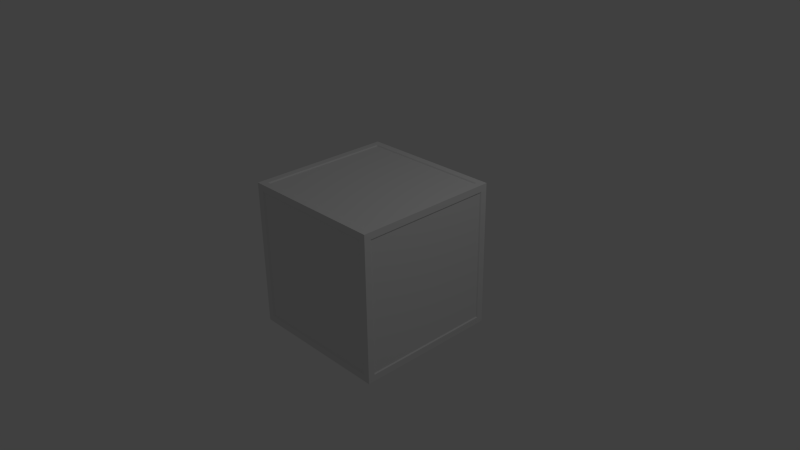 # Source: Store.blend  (saved by Blender 2.74.0; exported with 4.5.12 LTS)
import bpy
from mathutils import Matrix  # noqa: F401  (used for matrix-valued properties, if any)

bpy.ops.wm.read_factory_settings(use_empty=True)
scene = bpy.context.scene
scene.name = 'Scene'

# ---- collections
col_collection_1 = bpy.data.collections.new('Collection 1'); scene.collection.children.link(col_collection_1)

# ---- materials (node trees are filled in below, after node groups)
mat_wood = bpy.data.materials.new('Wood')
mat_wood.alpha_threshold = 0.0
mat_wood.use_transparent_shadow = False
mat_wood.roughness = 0.5
mat_wood.line_color = (0.0, 0.0, 0.0, 1.0)

# ---- material node trees

# ---- world
world_world = bpy.data.worlds.new('World'); scene.world = world_world
world_world.color = (0.05088, 0.05088, 0.05088)
world_world.use_sun_shadow = False
world_world.sun_shadow_jitter_overblur = 0.0
world_world.cycles.sampling_method = 'MANUAL'
world_world.cycles.sample_map_resolution = 256

# ---- cameras
cam_camera = bpy.data.cameras.new('Camera')
cam_camera.clip_end = 100.0
cam_camera.lens = 35.0
cam_camera.sensor_width = 32.0
cam_camera.sensor_height = 18.0
cam_camera.ortho_scale = 7.314
cam_camera.dof.focus_distance = 0.0
cam_camera.dof.aperture_fstop = 128.0

# ---- lights
light_lamp = bpy.data.lights.new('Lamp', 'POINT')
light_lamp.transmission_factor = 0.0
light_lamp.cutoff_distance = 30.0
light_lamp.energy = 100.0
light_lamp.shadow_buffer_clip_start = 1.001
light_lamp.shadow_soft_size = 0.1
light_lamp.shadow_maximum_resolution = 0.006
light_lamp.use_absolute_resolution = True
light_lamp.cycles.use_multiple_importance_sampling = False

# ---- meshes
me_cube = bpy.data.meshes.new('Cube')
me_cube.from_pydata([(1.0, 1.0, -1.0), (1.0, -1.0, -1.0), (-1.0, -1.0, -1.0), (-1.0, 1.0, -1.0), (1.0, 1.0, 1.0), (1.0, -1.0, 1.0), (-1.0, -1.0, 1.0), (-1.0, 1.0, 1.0), (-1.0, -0.09091, -1.0), (-1.0, 1.0, 0.6364), (0.6364, -1.0, 1.0), (-1.0, -0.4545, 1.0), (-1.0, 0.2727, 1.0), (-1.0, 0.4545, 1.0), (1.0, 1.0, -0.1818), (1.0, 1.0, 2.235e-08), (-1.0, 0.1818, -1.0), (-1.0, 1.0, 0.5455), (0.7273, -1.0, 1.0), (-1.0, 0.7273, 1.0), (-0.9091, 1.0, 0.6364), (-1.0, 0.2727, 0.9091), (-1.0, 0.4545, 0.9091), (0.6364, -1.0, 0.9091), (-0.9091, -0.4545, 1.0), (-0.9091, -0.09091, -1.0), (0.9091, -0.9091, -1.0), (0.9091, 0.9091, -1.0), (-0.9091, 0.1818, -1.0), (-0.9091, 0.9091, -1.0), (-0.9091, 0.7273, 1.0), (-0.9091, 0.9091, 1.0), (0.9091, 0.9091, 1.0), (0.9091, -0.9091, 1.0), (1.0, 0.9091, 0.9091), (1.0, 0.9091, 2.235e-08), (1.0, 0.9091, -0.1818), (1.0, 0.9091, -0.9091), (1.0, -0.9091, -0.9091), (0.7273, -1.0, 0.9091), (0.9091, -1.0, 0.9091), (0.9091, -1.0, -0.9091), (-0.9091, -1.0, -0.9091), (-1.0, -0.9091, 0.9091), (-1.0, -0.9091, -0.9091), (-1.0, 0.9091, -0.9091), (0.9091, 1.0, -0.9091), (0.9091, 1.0, 0.9091), (-0.9091, 1.0, 0.5455), (-0.9091, 1.0, 0.9091), (-0.9091, 1.0, -0.9091), (-1.0, 0.9091, 0.9091), (-0.9091, -1.0, 0.9091), (1.0, -0.9091, 0.9091), (-0.9091, -0.9091, 1.0), (-0.9091, -0.9091, -1.0), (0.8964, -0.8964, -0.9861), (0.8964, 0.8964, -0.9861), (-0.8964, 0.8964, -0.9861), (-0.8964, 0.8964, 0.9861), (0.8964, 0.8964, 0.9861), (0.8964, -0.8964, 0.9861), (0.9861, 0.8964, 0.8964), (0.9861, 0.8964, -0.8964), (0.9861, -0.8964, -0.8964), (0.8964, -0.9861, 0.8964), (0.8964, -0.9861, -0.8964), (-0.8964, -0.9861, -0.8964), (-0.9861, -0.8964, 0.8964), (-0.9861, -0.8964, -0.8964), (-0.9861, 0.8964, -0.8964), (0.8964, 0.9861, -0.8964), (0.8964, 0.9861, 0.8964), (-0.8964, 0.9861, 0.8964), (-0.8964, 0.9861, -0.8964), (-0.9861, 0.8964, 0.8964), (-0.8964, -0.9861, 0.8964), (0.9861, -0.8964, 0.8964), (-0.8964, -0.8964, 0.9861), (-0.8964, -0.8964, -0.9861)], [], [(21, 12, 13, 22), (43, 21, 22, 51, 75, 68), (39, 18, 10, 23), (10, 6, 2, 1, 5, 18, 39, 40, 41, 42, 52, 23), (25, 8, 16, 28), (15, 4, 5, 1, 0, 14, 36, 37, 38, 53, 34, 35), (74, 73, 72, 71), (51, 45, 70, 75), (2, 6, 11, 12, 21, 43, 44, 45, 51, 22, 13, 19, 7, 9, 17, 3, 16, 8), (67, 66, 65, 76), (33, 61, 78, 54), (42, 67, 76, 52), (50, 48, 20, 49, 73, 74), (53, 77, 62, 34), (38, 37, 63, 64), (32, 31, 59, 60), (44, 43, 68, 69), (38, 64, 77, 53), (45, 44, 69, 70), (55, 79, 56, 26), (63, 62, 77, 64), (41, 40, 65, 66), (49, 47, 72, 73), (42, 41, 66, 67), (26, 56, 57, 27), (35, 34, 62, 63, 37, 36), (20, 48, 17, 9), (1, 2, 8, 25, 55, 26, 27, 29, 28, 16, 3, 0), (33, 32, 60, 61), (50, 74, 71, 46), (24, 54, 78, 59, 31, 30), (33, 54, 24, 11, 6, 10, 18, 5, 4, 7, 19, 30, 31, 32), (60, 59, 78, 61), (47, 46, 71, 72), (50, 46, 47, 49, 20, 9, 7, 4, 15, 14, 0, 3, 17, 48), (13, 12, 11, 24, 30, 19), (14, 15, 35, 36), (52, 76, 65, 40, 39, 23), (56, 79, 58, 57), (25, 28, 29, 58, 79, 55), (75, 70, 69, 68), (29, 27, 57, 58)])
me_cube.materials.append(mat_wood)
me_cube.use_remesh_preserve_volume = False
me_cube.use_remesh_preserve_attributes = False
me_cube.use_mirror_vertex_groups = False
me_cube.update()

# ---- objects
ob_cube = bpy.data.objects.new('Cube', me_cube)
ob_lamp = bpy.data.objects.new('Lamp', light_lamp)
ob_camera = bpy.data.objects.new('Camera', cam_camera)

# ---- transforms, parenting, visibility, modifiers, constraints
ob_cube.location = (0.0, 0.0, 0.0)
ob_cube.lock_rotations_4d = False
ob_cube.empty_display_type = 'ARROWS'
ob_cube.lineart.crease_threshold = 0.0
ob_lamp.location = (4.076, 1.005, 5.904)
ob_lamp.rotation_euler = (0.6503, 0.05522, 1.866)
ob_lamp.lock_rotations_4d = False
ob_lamp.empty_display_type = 'ARROWS'
ob_lamp.color = (0.0, 0.0, 0.0, 0.0)
ob_lamp.lineart.crease_threshold = 0.0
ob_camera.location = (7.481, -6.508, 5.344)
ob_camera.rotation_euler = (1.109, 0.01082, 0.8149)
ob_camera.lock_rotations_4d = False
ob_camera.empty_display_type = 'ARROWS'
ob_camera.color = (0.0, 0.0, 0.0, 0.0)
ob_camera.display_type = 'WIRE'
ob_camera.lineart.crease_threshold = 0.0

# ---- collection membership
col_collection_1.objects.link(ob_cube)
col_collection_1.objects.link(ob_lamp)
col_collection_1.objects.link(ob_camera)

# ---- scene / render settings (as saved in the file)
scene.camera = ob_camera
scene.frame_start = 1; scene.frame_end = 250; scene.frame_set(1)
scene.render.engine = 'BLENDER_EEVEE_NEXT'
scene.render.resolution_percentage = 50
scene.render.dither_intensity = 0.0
scene.cycles.use_denoising = False
scene.cycles.samples = 10
scene.cycles.sampling_pattern = 'TABULATED_SOBOL'
scene.cycles.light_sampling_threshold = 0.0
scene.cycles.use_adaptive_sampling = False
scene.cycles.use_light_tree = False
scene.cycles.blur_glossy = 0.0
scene.cycles.pixel_filter_type = 'GAUSSIAN'
scene.cycles.sample_clamp_indirect = 0.0
scene.view_settings.view_transform = 'Standard'
bpy.context.view_layer.update()
